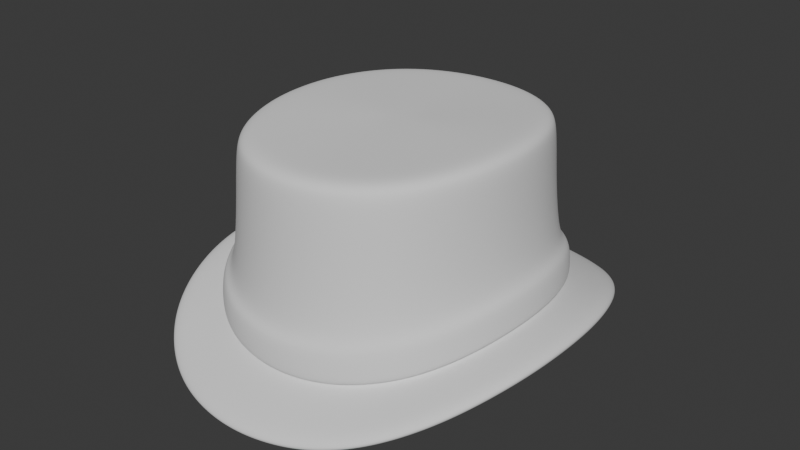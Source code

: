 # Source: TopHatSmall_HIGHPOLY.blend  (saved by Blender 4.3.34; exported with 4.5.12 LTS)
import bpy
from mathutils import Matrix  # noqa: F401  (used for matrix-valued properties, if any)

bpy.ops.wm.read_factory_settings(use_empty=True)
scene = bpy.context.scene
scene.name = 'Scene'

# ---- world
world_world = bpy.data.worlds.new('World'); scene.world = world_world
world_world.use_nodes = True; world_world.node_tree.nodes.clear()
_N = world_world.node_tree.nodes; _L = world_world.node_tree.links
n0 = _N.new('ShaderNodeOutputWorld'); n0.name = 'World Output'; n0.location = (300, 300)
n1 = _N.new('ShaderNodeBackground'); n1.name = 'Background'; n1.location = (10, 300)
n1.inputs[0].default_value = (0.05088, 0.05088, 0.05088, 1.0)
_L.new(n1.outputs[0], n0.inputs[0])
n0.is_active_output = True
world_world.color = (0.05088, 0.05088, 0.05088)
world_world.use_sun_shadow = False
world_world.sun_shadow_jitter_overblur = 0.0

# ---- meshes
me_tophatsmall_highpoly = bpy.data.meshes.new('TopHatSmall_HIGHPOLY')
me_tophatsmall_highpoly.from_pydata([(0.06325, -0.07435, 0.02669), (0.08711, -2.98e-08, 0.03584), (0.08564, -0.02075, 0.03511), (0.08112, -0.04064, 0.03282), (0.07366, -0.05879, 0.02978), (0.05001, -0.0866, 0.02422), (0.03457, -0.09537, 0.02196), (0.01765, -0.1006, 0.02063), (1.192e-07, -0.1024, 0.02012), (0.08671, -0.1019, 0.02517), (0.1194, -2.98e-08, 0.04203), (0.1174, -0.02845, 0.04067), (0.1112, -0.05571, 0.03728), (0.101, -0.0806, 0.03163), (0.06856, -0.1187, 0.01864), (0.04739, -0.1307, 0.01406), (0.0242, -0.138, 0.01209), (1.192e-07, -0.1404, 0.01122), (0.08671, -0.1019, 0.01374), (0.1194, -2.98e-08, 0.0303), (0.1174, -0.02845, 0.02895), (0.1112, -0.05571, 0.02563), (0.101, -0.0806, 0.02007), (0.06856, -0.1187, 0.007357), (0.04739, -0.1307, 0.002829), (0.0242, -0.138, 0.0008664), (1.192e-07, -0.1404, 3.129e-07), (0.06325, 0.07435, 0.02686), (0.08561, 0.02075, 0.03512), (0.08112, 0.04064, 0.03282), (0.07366, 0.05879, 0.02983), (0.05001, 0.0866, 0.02439), (0.03457, 0.09537, 0.02212), (0.01765, 0.1006, 0.02074), (1.192e-07, 0.1024, 0.02013), (0.08671, 0.1019, 0.02517), (0.1174, 0.02845, 0.04068), (0.1112, 0.05571, 0.03728), (0.101, 0.0806, 0.03163), (0.06856, 0.1187, 0.01871), (0.04739, 0.1307, 0.01409), (0.0242, 0.138, 0.01209), (1.192e-07, 0.1404, 0.01122), (0.08671, 0.1019, 0.01374), (0.1174, 0.02845, 0.02896), (0.1112, 0.05571, 0.02563), (0.101, 0.0806, 0.02007), (0.06856, 0.1187, 0.007418), (0.04739, 0.1307, 0.002856), (0.0242, 0.138, 0.0008674), (1.192e-07, 0.1404, 3.129e-07), (-0.06325, -0.07435, 0.02669), (-0.08711, -2.98e-08, 0.03584), (-0.08564, -0.02075, 0.03511), (-0.08112, -0.04064, 0.03282), (-0.07366, -0.05879, 0.02978), (-0.05001, -0.0866, 0.02422), (-0.03457, -0.09537, 0.02196), (-0.01765, -0.1006, 0.02063), (-0.08671, -0.1019, 0.02517), (-0.1194, -2.98e-08, 0.04203), (-0.1174, -0.02845, 0.04067), (-0.1112, -0.05571, 0.03728), (-0.101, -0.0806, 0.03163), (-0.06856, -0.1187, 0.01864), (-0.04739, -0.1307, 0.01406), (-0.0242, -0.138, 0.01209), (-0.08671, -0.1019, 0.01374), (-0.1194, -2.98e-08, 0.0303), (-0.1174, -0.02845, 0.02895), (-0.1112, -0.05571, 0.02563), (-0.101, -0.0806, 0.02007), (-0.06856, -0.1187, 0.007357), (-0.04739, -0.1307, 0.002829), (-0.0242, -0.138, 0.0008664), (-0.06325, 0.07435, 0.02686), (-0.08561, 0.02075, 0.03512), (-0.08112, 0.04064, 0.03282), (-0.07366, 0.05879, 0.02983), (-0.05001, 0.0866, 0.02439), (-0.03457, 0.09537, 0.02212), (-0.01765, 0.1006, 0.02074), (-0.01867, 0.1052, 0.04761), (-0.0366, 0.09963, 0.0489), (-0.05302, 0.09029, 0.0512), (-0.0671, 0.07723, 0.05396), (-0.08671, 0.1019, 0.02517), (-0.1174, 0.02845, 0.04068), (-0.1112, 0.05571, 0.03728), (-0.101, 0.0806, 0.03163), (-0.06856, 0.1187, 0.01871), (-0.04739, 0.1307, 0.01409), (-0.0242, 0.138, 0.01209), (-0.08671, 0.1019, 0.01374), (-0.1174, 0.02845, 0.02896), (-0.1112, 0.05571, 0.02563), (-0.101, 0.0806, 0.02007), (-0.06856, 0.1187, 0.007418), (-0.04739, 0.1307, 0.002856), (-0.0242, 0.138, 0.0008674), (-0.01589, 0.09058, 0.01049), (-0.03111, 0.08583, 0.01173), (-0.04501, 0.07794, 0.01378), (-0.0663, 0.05291, 0.01867), (-0.07301, 0.03657, 0.02137), (-0.07705, 0.01868, 0.02344), (-0.05692, 0.06692, 0.016), (-0.01589, -0.09058, 0.01039), (-0.03111, -0.08583, 0.0116), (-0.04501, -0.07794, 0.01363), (-0.0663, -0.05291, 0.01863), (-0.07301, -0.03657, 0.02137), (-0.07708, -0.01868, 0.02343), (-0.0784, -2.98e-08, 0.02409), (-0.05692, -0.06692, 0.01585), (1.192e-07, 0.09216, 0.009943), (0.01589, 0.09058, 0.01049), (0.03111, 0.08583, 0.01173), (0.04501, 0.07794, 0.01378), (0.0663, 0.05291, 0.01867), (0.07301, 0.03657, 0.02137), (0.07705, 0.01868, 0.02344), (0.05692, 0.06692, 0.016), (1.192e-07, -0.09216, 0.009932), (0.01589, -0.09058, 0.01039), (0.03111, -0.08583, 0.0116), (0.04501, -0.07794, 0.01363), (0.0663, -0.05291, 0.01863), (0.07301, -0.03657, 0.02137), (0.07708, -0.01868, 0.02343), (0.0784, -2.98e-08, 0.02409), (0.05692, -0.06692, 0.01585), (0.06306, -0.07413, 0.03088), (0.08684, -2.98e-08, 0.03997), (0.08538, -0.02069, 0.03927), (0.08088, -0.04052, 0.03701), (0.07344, -0.05862, 0.03398), (0.04987, -0.08634, 0.02833), (0.03447, -0.09508, 0.02606), (0.0176, -0.1003, 0.02474), (1.192e-07, -0.1021, 0.02422), (0.06306, 0.07413, 0.03104), (0.08535, 0.02069, 0.03928), (0.08088, 0.04052, 0.03701), (0.07344, 0.05862, 0.03402), (0.04987, 0.08634, 0.0285), (0.03447, 0.09508, 0.02621), (0.0176, 0.1003, 0.02485), (1.192e-07, 0.1021, 0.02423), (-0.06306, -0.07413, 0.03088), (-0.08684, -2.98e-08, 0.03997), (-0.08538, -0.02069, 0.03927), (-0.08088, -0.04052, 0.03701), (-0.07344, -0.05862, 0.03398), (-0.04987, -0.08634, 0.02833), (-0.03447, -0.09508, 0.02606), (-0.0176, -0.1003, 0.02474), (-0.06306, 0.07413, 0.03104), (-0.08535, 0.02069, 0.03928), (-0.08088, 0.04052, 0.03701), (-0.07344, 0.05862, 0.03402), (-0.04987, 0.08634, 0.0285), (-0.03447, 0.09508, 0.02621), (-0.0176, 0.1003, 0.02485), (-0.07804, 0.06078, 0.05693), (-0.08573, 0.04184, 0.05984), (-0.09029, 0.02131, 0.06187), (-0.01867, -0.1052, 0.0475), (-0.05302, -0.09029, 0.05104), (-0.0366, -0.09963, 0.04875), (-0.0671, -0.07723, 0.05386), (-0.07804, -0.06078, 0.05693), (-0.08572, -0.04184, 0.05984), (-0.09181, 4.5e-06, 0.06239), (-0.09032, -0.02131, 0.06187), (1.192e-07, 0.1071, 0.04687), (0.01867, 0.1052, 0.04761), (0.05302, 0.09029, 0.0512), (0.0366, 0.09963, 0.0489), (0.0671, 0.07723, 0.05396), (0.07804, 0.06078, 0.05693), (0.08573, 0.04184, 0.05984), (0.09029, 0.02131, 0.06187), (1.192e-07, -0.1071, 0.04686), (0.01867, -0.1052, 0.0475), (0.0366, -0.09963, 0.04875), (0.05302, -0.09029, 0.05104), (0.0671, -0.07723, 0.05386), (0.07804, -0.06078, 0.05693), (0.08572, -0.04184, 0.05984), (0.09032, -0.02131, 0.06187), (0.09181, 4.5e-06, 0.06239), (0.01887, -0.1067, 0.02501), (0.037, -0.1011, 0.02632), (0.05364, -0.09165, 0.02858), (0.06795, -0.07845, 0.03111), (0.07915, -0.06177, 0.03421), (0.08707, -0.04255, 0.03724), (0.09182, -0.02168, 0.0395), (0.01887, 0.1067, 0.02512), (0.05364, 0.09165, 0.02875), (0.037, 0.1011, 0.02647), (0.06795, 0.07844, 0.03128), (0.07915, 0.06177, 0.03425), (0.08707, 0.04254, 0.03724), (0.09336, 4.5e-06, 0.0402), (0.09179, 0.02168, 0.03951), (1.192e-07, -0.1086, 0.02449), (-0.01887, -0.1067, 0.02501), (-0.05364, -0.09165, 0.02858), (-0.037, -0.1011, 0.02632), (-0.06795, -0.07845, 0.03111), (-0.07915, -0.06177, 0.03421), (-0.08707, -0.04255, 0.03724), (-0.09182, -0.02168, 0.0395), (1.192e-07, 0.1086, 0.0245), (-0.01887, 0.1067, 0.02512), (-0.037, 0.1011, 0.02647), (-0.05364, 0.09165, 0.02875), (-0.06795, 0.07844, 0.03128), (-0.07915, 0.06177, 0.03425), (-0.08707, 0.04254, 0.03724), (-0.09179, 0.02168, 0.03951), (-0.09336, 4.5e-06, 0.0402), (0.08529, -2.98e-08, 0.06217), (0.08386, -0.02036, 0.06165), (0.0795, -0.03988, 0.05963), (0.07227, -0.05772, 0.05672), (0.04915, -0.08503, 0.05081), (0.03399, -0.09364, 0.04851), (0.01736, -0.09882, 0.04725), (1.192e-07, -0.1006, 0.04661), (0.08383, 0.02036, 0.06165), (0.0795, 0.03988, 0.05963), (0.07227, 0.05772, 0.05672), (0.04915, 0.08503, 0.05097), (0.03399, 0.09364, 0.04866), (0.01736, 0.09882, 0.04736), (1.192e-07, 0.1006, 0.04662), (-0.08529, -2.98e-08, 0.06217), (-0.08386, -0.02036, 0.06165), (-0.0795, -0.03988, 0.05963), (-0.07227, -0.05772, 0.05672), (-0.04915, -0.08503, 0.05081), (-0.03399, -0.09364, 0.04851), (-0.01736, -0.09882, 0.04725), (-0.08383, 0.02036, 0.06165), (-0.0795, 0.03988, 0.05963), (-0.07227, 0.05772, 0.05672), (-0.04915, 0.08503, 0.05097), (-0.03399, 0.09364, 0.04866), (-0.01736, 0.09882, 0.04736), (0.06211, -0.07301, 0.05364), (0.06211, 0.07301, 0.05375), (-0.06211, -0.07301, 0.05364), (-0.06211, 0.07301, 0.05375), (0.0799, 0.01911, 0.09653), (0.07583, 0.03773, 0.09522), (0.06902, 0.0548, 0.09334), (0.05941, 0.06949, 0.0914), (0.0471, 0.0811, 0.08959), (0.03264, 0.08946, 0.08808), (0.01672, 0.09449, 0.0872), (7.272e-05, 0.0962, 0.0867), (-0.01658, 0.09449, 0.0872), (-0.0325, 0.08946, 0.08808), (-0.04696, 0.0811, 0.08959), (-0.05927, 0.06949, 0.0914), (-0.06888, 0.0548, 0.09334), (-0.07568, 0.03773, 0.09522), (-0.07976, 0.01911, 0.09653), (-0.08113, -0.0002723, 0.09689), (-0.07979, -0.01966, 0.09653), (-0.07568, -0.03828, 0.09522), (-0.06888, -0.05534, 0.09334), (-0.05927, -0.07004, 0.09134), (-0.04696, -0.08166, 0.08949), (-0.0325, -0.09001, 0.08799), (-0.01658, -0.09505, 0.08714), (7.272e-05, -0.09674, 0.0867), (0.01672, -0.09505, 0.08714), (0.03265, -0.09001, 0.08799), (0.04711, -0.08166, 0.08949), (0.05942, -0.07004, 0.09134), (0.06902, -0.05534, 0.09334), (0.07583, -0.03828, 0.09522), (0.07993, -0.01966, 0.09653), (0.08128, -0.0002723, 0.09689), (1.192e-07, -2.98e-08, 0.1358), (0.05746, 0.01543, 0.1364), (0.07844, 0.01915, 0.1285), (0.07599, 0.01861, 0.1343), (0.07436, 0.03755, 0.128), (0.05426, 0.03004, 0.136), (0.07204, 0.03647, 0.1338), (0.06756, 0.05435, 0.1273), (0.04909, 0.04301, 0.1354), (0.06546, 0.05278, 0.1331), (0.05804, 0.06874, 0.1266), (0.04214, 0.05366, 0.1349), (0.05625, 0.06676, 0.1324), (0.04593, 0.08006, 0.126), (0.0335, 0.06182, 0.1344), (0.04451, 0.07775, 0.1318), (0.03177, 0.08817, 0.1254), (0.02331, 0.06771, 0.1341), (0.03079, 0.08563, 0.1312), (0.01623, 0.09305, 0.1251), (0.01196, 0.07132, 0.1338), (0.01573, 0.09037, 0.1309), (1.287e-05, 0.09469, 0.1249), (1.192e-07, 0.07253, 0.1337), (3.815e-06, 0.09196, 0.1307), (-0.01621, 0.09305, 0.1251), (-0.01196, 0.07132, 0.1338), (-0.01572, 0.09038, 0.1309), (-0.03174, 0.08817, 0.1254), (-0.02331, 0.06771, 0.1341), (-0.03078, 0.08563, 0.1312), (-0.0459, 0.08006, 0.126), (-0.0335, 0.06182, 0.1344), (-0.04451, 0.07775, 0.1318), (-0.05802, 0.06874, 0.1266), (-0.04214, 0.05366, 0.1349), (-0.05624, 0.06676, 0.1324), (-0.06753, 0.05435, 0.1273), (-0.04909, 0.04301, 0.1354), (-0.06545, 0.05278, 0.1331), (-0.07433, 0.03755, 0.128), (-0.05426, 0.03004, 0.136), (-0.07203, 0.03647, 0.1338), (-0.07841, 0.01915, 0.1285), (-0.05746, 0.01543, 0.1364), (-0.07598, 0.01861, 0.1343), (-0.07978, -5.53e-05, 0.1287), (-0.05854, -9.707e-06, 0.1366), (-0.07731, -1.622e-05, 0.1344), (-0.07844, -0.01926, 0.1285), (-0.05748, -0.01543, 0.1364), (-0.07601, -0.01865, 0.1343), (-0.07433, -0.03766, 0.128), (-0.05427, -0.03003, 0.136), (-0.07203, -0.0365, 0.1338), (-0.06753, -0.05445, 0.1273), (-0.04909, -0.04301, 0.1354), (-0.06545, -0.05281, 0.1331), (-0.05802, -0.06884, 0.1266), (-0.04214, -0.05366, 0.1349), (-0.05624, -0.06679, 0.1324), (-0.0459, -0.08016, 0.126), (-0.0335, -0.06182, 0.1344), (-0.04451, -0.07778, 0.1317), (-0.03174, -0.08827, 0.1254), (-0.02331, -0.06771, 0.1341), (-0.03078, -0.08566, 0.1312), (-0.01621, -0.09315, 0.1251), (-0.01196, -0.07132, 0.1338), (-0.01572, -0.0904, 0.1309), (1.287e-05, -0.09478, 0.1249), (1.192e-07, -0.07253, 0.1337), (3.815e-06, -0.09199, 0.1307), (0.01623, -0.09315, 0.1251), (0.01196, -0.07132, 0.1338), (0.01573, -0.0904, 0.1309), (0.03177, -0.08827, 0.1254), (0.02331, -0.06771, 0.1341), (0.03079, -0.08566, 0.1312), (0.04593, -0.08016, 0.126), (0.0335, -0.06182, 0.1344), (0.04451, -0.07778, 0.1317), (0.05805, -0.06884, 0.1266), (0.04214, -0.05366, 0.1349), (0.05625, -0.06679, 0.1324), (0.06756, -0.05445, 0.1273), (0.04909, -0.04301, 0.1354), (0.06546, -0.05281, 0.1331), (0.07436, -0.03766, 0.128), (0.05427, -0.03003, 0.136), (0.07204, -0.0365, 0.1338), (0.07847, -0.01926, 0.1285), (0.05748, -0.01543, 0.1364), (0.07602, -0.01865, 0.1343), (0.07981, -5.529e-05, 0.1287), (0.05854, -9.662e-06, 0.1366), (0.07732, -1.622e-05, 0.1344), (0.06696, 0.03394, 0.1361), (0.0706, 0.01732, 0.1366), (0.06089, 0.04914, 0.1355), (0.05237, 0.0622, 0.1348), (0.04147, 0.0725, 0.1342), (0.0287, 0.07989, 0.1338), (0.01467, 0.08435, 0.1335), (1.192e-07, 0.08584, 0.1333), (-0.01467, 0.08435, 0.1335), (-0.0287, 0.07989, 0.1338), (-0.04147, 0.0725, 0.1342), (-0.05237, 0.0622, 0.1348), (-0.06089, 0.04914, 0.1355), (-0.06696, 0.03394, 0.1361), (-0.0706, 0.01732, 0.1366), (-0.07182, -2.98e-08, 0.1367), (-0.07063, -0.01732, 0.1366), (-0.06696, -0.03394, 0.1361), (-0.06089, -0.04914, 0.1355), (-0.05237, -0.0622, 0.1348), (-0.04147, -0.0725, 0.1342), (-0.0287, -0.07989, 0.1338), (-0.01467, -0.08435, 0.1334), (1.192e-07, -0.08584, 0.1333), (0.01467, -0.08435, 0.1334), (0.0287, -0.07989, 0.1338), (0.04147, -0.0725, 0.1342), (0.05237, -0.0622, 0.1348), (0.0609, -0.04914, 0.1355), (0.06696, -0.03394, 0.1361), (0.07063, -0.01732, 0.1366), (0.07182, -2.98e-08, 0.1367), (-0.01117, 0.06529, 0.1233), (-0.0218, 0.06198, 0.1233), (-0.03138, 0.05654, 0.1233), (-0.04611, 0.03918, 0.1233), (-0.05098, 0.02733, 0.1233), (-0.05398, 0.01403, 0.1233), (-0.03955, 0.04899, 0.1233), (-0.01117, -0.06529, 0.1233), (-0.0218, -0.06198, 0.1233), (-0.03138, -0.05654, 0.1233), (-0.04611, -0.03918, 0.1233), (-0.05098, -0.02733, 0.1233), (-0.054, -0.01403, 0.1233), (-0.05499, -7.419e-06, 0.1233), (-0.03955, -0.04899, 0.1233), (1.192e-07, 0.06641, 0.1233), (0.01117, 0.06529, 0.1233), (0.0218, 0.06198, 0.1233), (0.03138, 0.05654, 0.1233), (0.04611, 0.03918, 0.1233), (0.05098, 0.02733, 0.1233), (0.05398, 0.01403, 0.1233), (0.03955, 0.04899, 0.1233), (1.192e-07, -0.06641, 0.1233), (0.01117, -0.06529, 0.1233), (0.0218, -0.06198, 0.1233), (0.03138, -0.05654, 0.1233), (0.04611, -0.03918, 0.1233), (0.05098, -0.02733, 0.1233), (0.054, -0.01403, 0.1233), (0.05499, -7.458e-06, 0.1233), (0.03955, -0.04899, 0.1233), (2.384e-07, -4.997e-07, 0.1233), (-0.04732, 0.05562, 0.1233), (-0.05511, 0.04398, 0.1233), (0.05511, -0.04398, 0.1233), (0.06069, -0.0304, 0.1233), (-0.04732, -0.05562, 0.1233), (-0.03741, -0.06478, 0.1233), (0.06407, -0.01552, 0.1233), (0.06516, -3.499e-08, 0.1233), (0.06404, 0.01552, 0.1233), (0.06069, 0.0304, 0.1233), (1.192e-07, -0.0766, 0.1233), (0.0132, -0.07529, 0.1233), (0.02586, -0.07134, 0.1233), (0.03741, -0.06478, 0.1233), (0.04732, -0.05562, 0.1233), (-0.06406, -0.01552, 0.1233), (-0.06069, -0.0304, 0.1233), (-0.0132, 0.07529, 0.1233), (-0.02586, 0.07134, 0.1233), (0.04732, 0.05562, 0.1233), (0.03741, 0.06478, 0.1233), (0.05511, 0.04398, 0.1233), (0.02586, 0.07134, 0.1233), (0.0132, 0.07529, 0.1233), (1.192e-07, 0.0766, 0.1233), (-0.06069, 0.0304, 0.1233), (-0.05511, -0.04398, 0.1233), (-0.06516, -3.499e-08, 0.1233), (-0.02586, -0.07134, 0.1233), (-0.0132, -0.07529, 0.1233), (-0.06404, 0.01552, 0.1233), (-0.03741, 0.06478, 0.1233)], [], [(242, 241, 172, 171), (3, 12, 11, 2), (16, 25, 24, 15), (15, 24, 23, 14), (14, 23, 18, 9), (9, 18, 22, 13), (13, 22, 21, 12), (12, 21, 20, 11), (11, 20, 19, 10), (42, 41, 49, 50), (41, 40, 48, 49), (40, 39, 47, 48), (39, 35, 43, 47), (35, 38, 46, 43), (38, 37, 45, 46), (37, 36, 44, 45), (36, 10, 19, 44), (17, 66, 74, 26), (66, 65, 73, 74), (65, 64, 72, 73), (64, 59, 67, 72), (59, 63, 71, 67), (63, 62, 70, 71), (62, 61, 69, 70), (61, 60, 68, 69), (42, 50, 99, 92), (92, 99, 98, 91), (91, 98, 97, 90), (90, 97, 93, 86), (86, 93, 96, 89), (89, 96, 95, 88), (88, 95, 94, 87), (87, 94, 68, 60), (78, 89, 88, 77), (29, 37, 38, 30), (57, 65, 66, 58), (53, 61, 62, 54), (55, 63, 59, 51), (56, 64, 65, 57), (58, 66, 17, 8), (52, 60, 61, 53), (51, 59, 64, 56), (54, 62, 63, 55), (80, 81, 92, 91), (76, 77, 88, 87), (78, 75, 86, 89), (79, 80, 91, 90), (81, 34, 42, 92), (52, 76, 87, 60), (75, 79, 90, 86), (27, 35, 39, 31), (31, 39, 40, 32), (38, 35, 27, 30), (36, 37, 29, 28), (40, 41, 33, 32), (13, 12, 3, 4), (14, 9, 0, 5), (11, 10, 1, 2), (17, 16, 7, 8), (1, 10, 36, 28), (15, 14, 5, 6), (0, 9, 13, 4), (33, 41, 42, 34), (52, 150, 158, 76), (76, 158, 159, 77), (383, 289, 288), (77, 159, 160, 78), (78, 160, 157, 75), (79, 161, 162, 80), (80, 162, 163, 81), (81, 163, 148, 34), (75, 157, 161, 79), (52, 53, 151, 150), (53, 54, 152, 151), (54, 55, 153, 152), (55, 51, 149, 153), (56, 57, 155, 154), (57, 58, 156, 155), (58, 8, 140, 156), (51, 56, 154, 149), (1, 28, 142, 133), (28, 29, 143, 142), (29, 30, 144, 143), (30, 27, 141, 144), (31, 32, 146, 145), (32, 33, 147, 146), (33, 34, 148, 147), (27, 31, 145, 141), (1, 133, 134, 2), (2, 134, 135, 3), (3, 135, 136, 4), (4, 136, 132, 0), (5, 137, 138, 6), (6, 138, 139, 7), (7, 139, 140, 8), (0, 132, 137, 5), (161, 157, 219, 218), (229, 230, 184, 185), (255, 249, 84, 85), (145, 146, 201, 200), (228, 229, 185, 186), (251, 238, 175, 82), (144, 141, 202, 203), (227, 252, 187, 188), (250, 251, 82, 83), (143, 144, 203, 204), (226, 227, 188, 189), (249, 250, 83, 84), (142, 143, 204, 206), (225, 226, 189, 190), (248, 255, 85, 164), (133, 142, 206, 205), (224, 225, 190, 191), (149, 154, 209, 211), (247, 248, 164, 165), (156, 140, 207, 208), (246, 247, 165, 166), (155, 156, 208, 210), (239, 246, 166, 173), (154, 155, 210, 209), (243, 254, 170, 168), (153, 149, 211, 212), (231, 245, 167, 183), (152, 153, 212, 213), (245, 244, 169, 167), (151, 152, 213, 214), (244, 243, 168, 169), (150, 151, 214, 223), (254, 242, 171, 170), (146, 147, 199, 201), (230, 231, 183, 184), (252, 228, 186, 187), (147, 148, 215, 199), (232, 224, 191, 182), (141, 145, 200, 202), (233, 232, 182, 181), (134, 133, 205, 198), (135, 134, 198, 197), (234, 233, 181, 180), (136, 135, 197, 196), (158, 150, 223, 222), (253, 234, 180, 179), (132, 136, 196, 195), (159, 158, 222, 221), (236, 235, 177, 178), (138, 137, 194, 193), (160, 159, 221, 220), (237, 236, 178, 176), (139, 138, 193, 192), (157, 160, 220, 219), (238, 237, 176, 175), (140, 139, 192, 207), (162, 161, 218, 217), (235, 253, 179, 177), (137, 132, 195, 194), (240, 239, 173, 174), (163, 162, 217, 216), (241, 240, 174, 172), (148, 163, 216, 215), (289, 293, 288), (234, 258, 257, 233), (293, 296, 288), (253, 259, 258, 234), (296, 299, 288), (235, 260, 259, 253), (299, 302, 288), (236, 261, 260, 235), (302, 305, 288), (237, 262, 261, 236), (305, 308, 288), (238, 263, 262, 237), (308, 311, 288), (251, 264, 263, 238), (311, 314, 288), (250, 265, 264, 251), (314, 317, 288), (249, 266, 265, 250), (317, 320, 288), (255, 267, 266, 249), (320, 323, 288), (248, 268, 267, 255), (323, 326, 288), (247, 269, 268, 248), (326, 329, 288), (246, 270, 269, 247), (329, 332, 288), (239, 271, 270, 246), (332, 335, 288), (240, 272, 271, 239), (335, 338, 288), (241, 273, 272, 240), (338, 341, 288), (242, 274, 273, 241), (341, 344, 288), (254, 275, 274, 242), (344, 347, 288), (243, 276, 275, 254), (347, 350, 288), (244, 277, 276, 243), (350, 353, 288), (245, 278, 277, 244), (353, 356, 288), (231, 279, 278, 245), (356, 359, 288), (230, 280, 279, 231), (359, 362, 288), (229, 281, 280, 230), (362, 365, 288), (228, 282, 281, 229), (365, 368, 288), (252, 283, 282, 228), (368, 371, 288), (227, 284, 283, 252), (371, 374, 288), (226, 285, 284, 227), (374, 377, 288), (225, 286, 285, 226), (377, 380, 288), (224, 287, 286, 225), (380, 383, 288), (256, 287, 224, 232), (204, 181, 182, 206), (203, 180, 181, 204), (202, 179, 180, 203), (200, 177, 179, 202), (201, 178, 177, 200), (199, 176, 178, 201), (215, 175, 176, 199), (216, 82, 175, 215), (217, 83, 82, 216), (218, 84, 83, 217), (219, 85, 84, 218), (220, 164, 85, 219), (221, 165, 164, 220), (222, 166, 165, 221), (223, 173, 166, 222), (214, 174, 173, 223), (213, 172, 174, 214), (212, 171, 172, 213), (211, 170, 171, 212), (209, 168, 170, 211), (210, 169, 168, 209), (208, 167, 169, 210), (207, 183, 167, 208), (192, 184, 183, 207), (193, 185, 184, 192), (194, 186, 185, 193), (195, 187, 186, 194), (196, 188, 187, 195), (197, 189, 188, 196), (198, 190, 189, 197), (205, 191, 190, 198), (206, 182, 191, 205), (17, 26, 25, 16), (7, 16, 15, 6), (233, 257, 256, 232), (95, 104, 105, 94), (94, 105, 113, 68), (68, 113, 112, 69), (69, 112, 111, 70), (70, 111, 110, 71), (71, 110, 114, 67), (67, 114, 109, 72), (72, 109, 108, 73), (73, 108, 107, 74), (74, 107, 123, 26), (26, 123, 124, 25), (25, 124, 125, 24), (24, 125, 126, 23), (23, 126, 131, 18), (18, 131, 127, 22), (22, 127, 128, 21), (21, 128, 129, 20), (20, 129, 130, 19), (19, 130, 121, 44), (44, 121, 120, 45), (45, 120, 119, 46), (46, 119, 122, 43), (43, 122, 118, 47), (47, 118, 117, 48), (48, 117, 116, 49), (49, 116, 115, 50), (50, 115, 100, 99), (99, 100, 101, 98), (98, 101, 102, 97), (97, 102, 106, 93), (93, 106, 103, 96), (96, 103, 104, 95), (259, 298, 295, 258), (268, 325, 322, 267), (277, 352, 349, 276), (286, 379, 376, 285), (264, 313, 310, 263), (273, 340, 337, 272), (282, 367, 364, 281), (260, 301, 298, 259), (269, 328, 325, 268), (278, 355, 352, 277), (287, 382, 379, 286), (265, 316, 313, 264), (274, 343, 340, 273), (283, 370, 367, 282), (261, 304, 301, 260), (270, 331, 328, 269), (279, 358, 355, 278), (266, 319, 316, 265), (275, 346, 343, 274), (284, 373, 370, 283), (258, 295, 292, 257), (262, 307, 304, 261), (271, 334, 331, 270), (280, 361, 358, 279), (256, 290, 382, 287), (267, 322, 319, 266), (276, 349, 346, 275), (285, 376, 373, 284), (263, 310, 307, 262), (272, 337, 334, 271), (281, 364, 361, 280), (385, 386, 291, 294), (294, 291, 290, 292), (387, 385, 294, 297), (297, 294, 292, 295), (388, 387, 297, 300), (300, 297, 295, 298), (389, 388, 300, 303), (303, 300, 298, 301), (390, 389, 303, 306), (306, 303, 301, 304), (391, 390, 306, 309), (309, 306, 304, 307), (392, 391, 309, 312), (312, 309, 307, 310), (393, 392, 312, 315), (315, 312, 310, 313), (394, 393, 315, 318), (318, 315, 313, 316), (395, 394, 318, 321), (321, 318, 316, 319), (396, 395, 321, 324), (324, 321, 319, 322), (397, 396, 324, 327), (327, 324, 322, 325), (398, 397, 327, 330), (330, 327, 325, 328), (399, 398, 330, 333), (333, 330, 328, 331), (400, 399, 333, 336), (336, 333, 331, 334), (401, 400, 336, 339), (339, 336, 334, 337), (402, 401, 339, 342), (342, 339, 337, 340), (403, 402, 342, 345), (345, 342, 340, 343), (404, 403, 345, 348), (348, 345, 343, 346), (405, 404, 348, 351), (351, 348, 346, 349), (406, 405, 351, 354), (354, 351, 349, 352), (407, 406, 354, 357), (357, 354, 352, 355), (408, 407, 357, 360), (360, 357, 355, 358), (409, 408, 360, 363), (363, 360, 358, 361), (410, 409, 363, 366), (366, 363, 361, 364), (411, 410, 366, 369), (369, 366, 364, 367), (412, 411, 369, 372), (372, 369, 367, 370), (413, 412, 372, 375), (375, 372, 370, 373), (414, 413, 375, 378), (378, 375, 373, 376), (415, 414, 378, 381), (381, 378, 376, 379), (416, 415, 381, 384), (384, 381, 379, 382), (386, 416, 384, 291), (291, 384, 382, 290), (257, 292, 290, 256), (293, 289, 386, 385), (296, 293, 385, 387), (299, 296, 387, 388), (302, 299, 388, 389), (305, 302, 389, 390), (308, 305, 390, 391), (311, 308, 391, 392), (314, 311, 392, 393), (317, 314, 393, 394), (320, 317, 394, 395), (323, 320, 395, 396), (326, 323, 396, 397), (329, 326, 397, 398), (332, 329, 398, 399), (335, 332, 399, 400), (338, 335, 400, 401), (341, 338, 401, 402), (344, 341, 402, 403), (347, 344, 403, 404), (350, 347, 404, 405), (353, 350, 405, 406), (356, 353, 406, 407), (359, 356, 407, 408), (362, 359, 408, 409), (365, 362, 409, 410), (368, 365, 410, 411), (371, 368, 411, 412), (374, 371, 412, 413), (377, 374, 413, 414), (380, 377, 414, 415), (383, 380, 415, 416), (289, 383, 416, 386), (111, 112, 465, 466), (107, 108, 478, 479), (101, 100, 467, 468), (113, 105, 480, 477), (131, 126, 463, 464), (103, 106, 450, 451), (106, 102, 481, 450), (118, 122, 469, 470), (128, 127, 452, 453), (105, 104, 475, 480), (119, 120, 459, 471), (109, 114, 454, 455), (102, 101, 468, 481), (122, 119, 471, 469), (130, 129, 456, 457), (100, 115, 474, 467), (117, 118, 470, 472), (121, 130, 457, 458), (114, 110, 476, 454), (115, 116, 473, 474), (120, 121, 458, 459), (104, 103, 451, 475), (124, 123, 460, 461), (110, 111, 466, 476), (129, 128, 453, 456), (116, 117, 472, 473), (126, 125, 462, 463), (112, 113, 477, 465), (125, 124, 461, 462), (108, 109, 455, 478), (127, 131, 464, 452), (123, 107, 479, 460), (423, 419, 449), (419, 418, 449), (418, 417, 449), (417, 432, 449), (432, 433, 449), (433, 434, 449), (434, 435, 449), (435, 439, 449), (439, 436, 449), (436, 437, 449), (437, 438, 449), (438, 447, 449), (447, 446, 449), (446, 445, 449), (445, 444, 449), (444, 448, 449), (448, 443, 449), (443, 442, 449), (442, 441, 449), (441, 440, 449), (440, 424, 449), (424, 425, 449), (425, 426, 449), (426, 431, 449), (431, 427, 449), (427, 428, 449), (428, 429, 449), (429, 430, 449), (430, 422, 449), (422, 421, 449), (421, 420, 449), (420, 423, 449), (423, 420, 451, 450), (444, 445, 453, 452), (431, 426, 455, 454), (446, 447, 457, 456), (447, 438, 458, 457), (438, 437, 459, 458), (440, 441, 461, 460), (445, 446, 456, 453), (442, 443, 463, 462), (441, 442, 462, 461), (448, 444, 452, 464), (429, 428, 466, 465), (417, 418, 468, 467), (443, 448, 464, 463), (439, 435, 470, 469), (437, 436, 471, 459), (436, 439, 469, 471), (435, 434, 472, 470), (433, 432, 474, 473), (420, 421, 475, 451), (428, 427, 476, 466), (434, 433, 473, 472), (430, 429, 465, 477), (426, 425, 478, 455), (424, 440, 460, 479), (425, 424, 479, 478), (422, 430, 477, 480), (419, 423, 450, 481), (421, 422, 480, 475), (418, 419, 481, 468), (432, 417, 467, 474), (427, 431, 454, 476)])
me_tophatsmall_highpoly.polygons.foreach_set('use_smooth', [True] * 512)
_uv = me_tophatsmall_highpoly.uv_layers.new(name='UVMap')
_uv.uv.foreach_set('vector', [0.315, 0.2908, 0.315, 0.2675, 0.3226, 0.2675, 0.3226, 0.2908, 0.1391, 0.6061, 0.1803, 0.6061, 0.1803, 0.6345, 0.1391, 0.6345, 0.1273, 0.5261, 0.1394, 0.5261, 0.1394, 0.5547, 0.1273, 0.5547, 0.1273, 0.5547, 0.1394, 0.5547, 0.1394, 0.5835, 0.1273, 0.5835, 0.1273, 0.5835, 0.1394, 0.5835, 0.1394, 0.6129, 0.1273, 0.6129, 0.1273, 0.6129, 0.1394, 0.6129, 0.1394, 0.6434, 0.1273, 0.6434, 0.1273, 0.6434, 0.1394, 0.6434, 0.1394, 0.6752, 0.1273, 0.6752, 0.1273, 0.6752, 0.1394, 0.6752, 0.1394, 0.7081, 0.1273, 0.7081, 0.1273, 0.7081, 0.1394, 0.7081, 0.1394, 0.7414, 0.1273, 0.7414, 0.1273, 0.9854, 0.1273, 0.9568, 0.1394, 0.9568, 0.1394, 0.9854, 0.1273, 0.9568, 0.1273, 0.9282, 0.1394, 0.9282, 0.1394, 0.9568, 0.1273, 0.9282, 0.1273, 0.8993, 0.1394, 0.8993, 0.1394, 0.9282, 0.1273, 0.8993, 0.1273, 0.87, 0.1394, 0.87, 0.1394, 0.8993, 0.1273, 0.87, 0.1273, 0.8395, 0.1394, 0.8395, 0.1394, 0.87, 0.1273, 0.8395, 0.1273, 0.8076, 0.1394, 0.8076, 0.1394, 0.8395, 0.1273, 0.8076, 0.1273, 0.7748, 0.1394, 0.7748, 0.1394, 0.8076, 0.1273, 0.7748, 0.1273, 0.7414, 0.1394, 0.7414, 0.1394, 0.7748, 0.1273, 0.4975, 0.1273, 0.4688, 0.1394, 0.4688, 0.1394, 0.4975, 0.1273, 0.4688, 0.1273, 0.4402, 0.1394, 0.4402, 0.1394, 0.4688, 0.1273, 0.4402, 0.1273, 0.4114, 0.1394, 0.4114, 0.1394, 0.4402, 0.1273, 0.4114, 0.1273, 0.382, 0.1394, 0.382, 0.1394, 0.4114, 0.1273, 0.382, 0.1273, 0.3515, 0.1394, 0.3515, 0.1394, 0.382, 0.1273, 0.3515, 0.1273, 0.3197, 0.1394, 0.3197, 0.1394, 0.3515, 0.1273, 0.3197, 0.1273, 0.2868, 0.1394, 0.2868, 0.1394, 0.3197, 0.1273, 0.2868, 0.1273, 0.2535, 0.1394, 0.2535, 0.1394, 0.2868, 0.1273, 0.009483, 0.1394, 0.009483, 0.1394, 0.0381, 0.1273, 0.0381, 0.1273, 0.0381, 0.1394, 0.0381, 0.1394, 0.06672, 0.1273, 0.06672, 0.1273, 0.06672, 0.1394, 0.06672, 0.1394, 0.09556, 0.1273, 0.09556, 0.1273, 0.09556, 0.1394, 0.09556, 0.1394, 0.1249, 0.1273, 0.1249, 0.1273, 0.1249, 0.1394, 0.1249, 0.1394, 0.1554, 0.1273, 0.1554, 0.1273, 0.1554, 0.1394, 0.1554, 0.1394, 0.1873, 0.1273, 0.1873, 0.1273, 0.1873, 0.1394, 0.1873, 0.1394, 0.2201, 0.1273, 0.2201, 0.1273, 0.2201, 0.1394, 0.2201, 0.1394, 0.2535, 0.1273, 0.2535, 0.1391, 0.1555, 0.1803, 0.1555, 0.1803, 0.1831, 0.1391, 0.1831, 0.1391, 0.7208, 0.1803, 0.7208, 0.1803, 0.7484, 0.1391, 0.7484, 0.1391, 0.4024, 0.1803, 0.4024, 0.1803, 0.4272, 0.1391, 0.4272, 0.1391, 0.2694, 0.1803, 0.2694, 0.1803, 0.2979, 0.1391, 0.2979, 0.1391, 0.3255, 0.1803, 0.3255, 0.1803, 0.3519, 0.1391, 0.3519, 0.1391, 0.3774, 0.1803, 0.3774, 0.1803, 0.4024, 0.1391, 0.4024, 0.1391, 0.4272, 0.1803, 0.4272, 0.1803, 0.452, 0.1391, 0.452, 0.1391, 0.2405, 0.1803, 0.2405, 0.1803, 0.2694, 0.1391, 0.2694, 0.1391, 0.3519, 0.1803, 0.3519, 0.1803, 0.3774, 0.1391, 0.3774, 0.1391, 0.2979, 0.1803, 0.2979, 0.1803, 0.3255, 0.1391, 0.3255, 0.1391, 0.07865, 0.1391, 0.05384, 0.1803, 0.05384, 0.1803, 0.07865, 0.1391, 0.2116, 0.1391, 0.1831, 0.1803, 0.1831, 0.1803, 0.2116, 0.1391, 0.1555, 0.1391, 0.1291, 0.1803, 0.1291, 0.1803, 0.1555, 0.1391, 0.1036, 0.1391, 0.07865, 0.1803, 0.07865, 0.1803, 0.1036, 0.1391, 0.05384, 0.1391, 0.02904, 0.1803, 0.02904, 0.1803, 0.05384, 0.1391, 0.2405, 0.1391, 0.2116, 0.1803, 0.2116, 0.1803, 0.2405, 0.1391, 0.1291, 0.1391, 0.1036, 0.1803, 0.1036, 0.1803, 0.1291, 0.1391, 0.7748, 0.1803, 0.7748, 0.1803, 0.8003, 0.1391, 0.8003, 0.1391, 0.8003, 0.1803, 0.8003, 0.1803, 0.8253, 0.1391, 0.8253, 0.1803, 0.7484, 0.1803, 0.7748, 0.1391, 0.7748, 0.1391, 0.7484, 0.1803, 0.6924, 0.1803, 0.7208, 0.1391, 0.7208, 0.1391, 0.6924, 0.1803, 0.8253, 0.1803, 0.8501, 0.1391, 0.8501, 0.1391, 0.8253, 0.1803, 0.5785, 0.1803, 0.6061, 0.1391, 0.6061, 0.1391, 0.5785, 0.1803, 0.5266, 0.1803, 0.5521, 0.1391, 0.5521, 0.1391, 0.5266, 0.1803, 0.6345, 0.1803, 0.6635, 0.1391, 0.6635, 0.1391, 0.6345, 0.1803, 0.452, 0.1803, 0.4768, 0.1391, 0.4768, 0.1391, 0.452, 0.1391, 0.6635, 0.1803, 0.6635, 0.1803, 0.6924, 0.1391, 0.6924, 0.1803, 0.5016, 0.1803, 0.5266, 0.1391, 0.5266, 0.1391, 0.5016, 0.1391, 0.5521, 0.1803, 0.5521, 0.1803, 0.5785, 0.1391, 0.5785, 0.1391, 0.8501, 0.1803, 0.8501, 0.1803, 0.8749, 0.1391, 0.8749, 0.3361, 0.5707, 0.3405, 0.5707, 0.3405, 0.5947, 0.3361, 0.5947, 0.3361, 0.5947, 0.3405, 0.5947, 0.3405, 0.6184, 0.3361, 0.6184, 0.4217, 0.5616, 0.4217, 0.5804, 0.4217, 0.5616, 0.3361, 0.6184, 0.3405, 0.6184, 0.3405, 0.6414, 0.3361, 0.6414, 0.3361, 0.6414, 0.3405, 0.6414, 0.3405, 0.6634, 0.3361, 0.6634, 0.3361, 0.6846, 0.3405, 0.6846, 0.3405, 0.7054, 0.3361, 0.7054, 0.3361, 0.7054, 0.3405, 0.7054, 0.3405, 0.726, 0.3361, 0.726, 0.3361, 0.726, 0.3405, 0.726, 0.3405, 0.7467, 0.3361, 0.7467, 0.3361, 0.6634, 0.3405, 0.6634, 0.3405, 0.6846, 0.3361, 0.6846, 0.3361, 0.5707, 0.3361, 0.5466, 0.3405, 0.5466, 0.3405, 0.5707, 0.3361, 0.5466, 0.3361, 0.5229, 0.3405, 0.5229, 0.3405, 0.5466, 0.3361, 0.5229, 0.3361, 0.4999, 0.3405, 0.4999, 0.3405, 0.5229, 0.3361, 0.4999, 0.3361, 0.4779, 0.3405, 0.4779, 0.3405, 0.4999, 0.3361, 0.4567, 0.3361, 0.4359, 0.3405, 0.4359, 0.3405, 0.4567, 0.3361, 0.4359, 0.3361, 0.4153, 0.3405, 0.4153, 0.3405, 0.4359, 0.3361, 0.4153, 0.3361, 0.3946, 0.3405, 0.3946, 0.3405, 0.4153, 0.3361, 0.4779, 0.3361, 0.4567, 0.3405, 0.4567, 0.3405, 0.4779, 0.3361, 0.2186, 0.3361, 0.1945, 0.3405, 0.1945, 0.3405, 0.2186, 0.3361, 0.1945, 0.3361, 0.1708, 0.3405, 0.1708, 0.3405, 0.1945, 0.3361, 0.1708, 0.3361, 0.1479, 0.3405, 0.1479, 0.3405, 0.1708, 0.3361, 0.1479, 0.3361, 0.1259, 0.3405, 0.1259, 0.3405, 0.1479, 0.3361, 0.1047, 0.3361, 0.08388, 0.3405, 0.08388, 0.3405, 0.1047, 0.3361, 0.08388, 0.3361, 0.06322, 0.3405, 0.06322, 0.3405, 0.08388, 0.3361, 0.06322, 0.3361, 0.04258, 0.3405, 0.04258, 0.3405, 0.06322, 0.3361, 0.1259, 0.3361, 0.1047, 0.3405, 0.1047, 0.3405, 0.1259, 0.3361, 0.2186, 0.3405, 0.2186, 0.3405, 0.2427, 0.3361, 0.2427, 0.3361, 0.2427, 0.3405, 0.2427, 0.3405, 0.2664, 0.3361, 0.2664, 0.3361, 0.2664, 0.3405, 0.2664, 0.3405, 0.2893, 0.3361, 0.2893, 0.3361, 0.2893, 0.3405, 0.2893, 0.3405, 0.3113, 0.3361, 0.3113, 0.3361, 0.3325, 0.3405, 0.3325, 0.3405, 0.3533, 0.3361, 0.3533, 0.3361, 0.3533, 0.3405, 0.3533, 0.3405, 0.374, 0.3361, 0.374, 0.3361, 0.374, 0.3405, 0.374, 0.3405, 0.3946, 0.3361, 0.3946, 0.3361, 0.3113, 0.3405, 0.3113, 0.3405, 0.3325, 0.3361, 0.3325, 0.3054, 0.7029, 0.3054, 0.681, 0.3129, 0.681, 0.3129, 0.7029, 0.315, 0.4399, 0.315, 0.4189, 0.3226, 0.4189, 0.3226, 0.4399, 0.315, 0.1246, 0.315, 0.103, 0.3226, 0.103, 0.3226, 0.1246, 0.3054, 0.1032, 0.3054, 0.08172, 0.3129, 0.08172, 0.3129, 0.1032, 0.315, 0.461, 0.315, 0.4399, 0.3226, 0.4399, 0.3226, 0.461, 0.315, 0.06089, 0.315, 0.0399, 0.3226, 0.0399, 0.3226, 0.06089, 0.3054, 0.1479, 0.3054, 0.1252, 0.3129, 0.1252, 0.3129, 0.1479, 0.315, 0.505, 0.315, 0.4826, 0.3226, 0.4826, 0.3226, 0.505, 0.315, 0.08189, 0.315, 0.06089, 0.3226, 0.06089, 0.3226, 0.08189, 0.3054, 0.1717, 0.3054, 0.1479, 0.3129, 0.1479, 0.3129, 0.1717, 0.315, 0.5283, 0.315, 0.505, 0.3226, 0.505, 0.3226, 0.5283, 0.315, 0.103, 0.315, 0.08189, 0.3226, 0.08189, 0.3226, 0.103, 0.3054, 0.1961, 0.3054, 0.1717, 0.3129, 0.1717, 0.3129, 0.1961, 0.315, 0.5524, 0.315, 0.5283, 0.3226, 0.5283, 0.3226, 0.5524, 0.315, 0.147, 0.315, 0.1246, 0.3226, 0.1246, 0.3226, 0.147, 0.3054, 0.221, 0.3054, 0.1961, 0.3129, 0.1961, 0.3129, 0.221, 0.315, 0.5769, 0.315, 0.5524, 0.3226, 0.5524, 0.3226, 0.5769, 0.3054, 0.4892, 0.3054, 0.4673, 0.3129, 0.4673, 0.3129, 0.4892, 0.315, 0.1703, 0.315, 0.147, 0.3226, 0.147, 0.3226, 0.1703, 0.3054, 0.4244, 0.3054, 0.4031, 0.3129, 0.4031, 0.3129, 0.4244, 0.315, 0.1944, 0.315, 0.1703, 0.3226, 0.1703, 0.3226, 0.1944, 0.3054, 0.4458, 0.3054, 0.4244, 0.3129, 0.4244, 0.3129, 0.4458, 0.315, 0.2189, 0.315, 0.1944, 0.3226, 0.1944, 0.3226, 0.2189, 0.3054, 0.4673, 0.3054, 0.4458, 0.3129, 0.4458, 0.3129, 0.4673, 0.315, 0.3347, 0.315, 0.3132, 0.3226, 0.3132, 0.3226, 0.3347, 0.3054, 0.512, 0.3054, 0.4892, 0.3129, 0.4892, 0.3129, 0.512, 0.315, 0.3979, 0.315, 0.3769, 0.3226, 0.3769, 0.3226, 0.3979, 0.3054, 0.5357, 0.3054, 0.512, 0.3129, 0.512, 0.3129, 0.5357, 0.315, 0.3769, 0.315, 0.3559, 0.3226, 0.3559, 0.3226, 0.3769, 0.3054, 0.5602, 0.3054, 0.5357, 0.3129, 0.5357, 0.3129, 0.5602, 0.315, 0.3559, 0.315, 0.3347, 0.3226, 0.3347, 0.3226, 0.3559, 0.3054, 0.5851, 0.3054, 0.5602, 0.3129, 0.5602, 0.3129, 0.5851, 0.315, 0.3132, 0.315, 0.2908, 0.3226, 0.2908, 0.3226, 0.3132, 0.3054, 0.08172, 0.3054, 0.06036, 0.3129, 0.06036, 0.3129, 0.08172, 0.315, 0.4189, 0.315, 0.3979, 0.3226, 0.3979, 0.3226, 0.4189, 0.315, 0.4826, 0.315, 0.461, 0.3226, 0.461, 0.3226, 0.4826, 0.3054, 0.06036, 0.3054, 0.03901, 0.3129, 0.03901, 0.3129, 0.06036, 0.315, 0.6014, 0.315, 0.5769, 0.3226, 0.5769, 0.3226, 0.6014, 0.3054, 0.1252, 0.3054, 0.1032, 0.3129, 0.1032, 0.3129, 0.1252, 0.315, 0.6255, 0.315, 0.6014, 0.3226, 0.6014, 0.3226, 0.6255, 0.3054, 0.2459, 0.3054, 0.221, 0.3129, 0.221, 0.3129, 0.2459, 0.3054, 0.2704, 0.3054, 0.2459, 0.3129, 0.2459, 0.3129, 0.2704, 0.315, 0.6488, 0.315, 0.6255, 0.3226, 0.6255, 0.3226, 0.6488, 0.3054, 0.2942, 0.3054, 0.2704, 0.3129, 0.2704, 0.3129, 0.2942, 0.3054, 0.61, 0.3054, 0.5851, 0.3129, 0.5851, 0.3129, 0.61, 0.315, 0.6712, 0.315, 0.6488, 0.3226, 0.6488, 0.3226, 0.6712, 0.3054, 0.3169, 0.3054, 0.2942, 0.3129, 0.2942, 0.3129, 0.3169, 0.3054, 0.6345, 0.3054, 0.61, 0.3129, 0.61, 0.3129, 0.6345, 0.315, 0.7139, 0.315, 0.6927, 0.3226, 0.6927, 0.3226, 0.7139, 0.3054, 0.3604, 0.3054, 0.3389, 0.3129, 0.3389, 0.3129, 0.3604, 0.3054, 0.6583, 0.3054, 0.6345, 0.3129, 0.6345, 0.3129, 0.6583, 0.315, 0.7349, 0.315, 0.7139, 0.3226, 0.7139, 0.3226, 0.7349, 0.3054, 0.3817, 0.3054, 0.3604, 0.3129, 0.3604, 0.3129, 0.3817, 0.3054, 0.681, 0.3054, 0.6583, 0.3129, 0.6583, 0.3129, 0.681, 0.315, 0.7559, 0.315, 0.7349, 0.3226, 0.7349, 0.3226, 0.7559, 0.3054, 0.4031, 0.3054, 0.3817, 0.3129, 0.3817, 0.3129, 0.4031, 0.3054, 0.7245, 0.3054, 0.7029, 0.3129, 0.7029, 0.3129, 0.7245, 0.315, 0.6927, 0.315, 0.6712, 0.3226, 0.6712, 0.3226, 0.6927, 0.3054, 0.3389, 0.3054, 0.3169, 0.3129, 0.3169, 0.3129, 0.3389, 0.315, 0.2434, 0.315, 0.2189, 0.3226, 0.2189, 0.3226, 0.2434, 0.3054, 0.7458, 0.3054, 0.7245, 0.3129, 0.7245, 0.3129, 0.7458, 0.315, 0.2675, 0.315, 0.2434, 0.3226, 0.2434, 0.3226, 0.2675, 0.3054, 0.7672, 0.3054, 0.7458, 0.3129, 0.7458, 0.3129, 0.7672, 0.4217, 0.5804, 0.4217, 0.6107, 0.4217, 0.5849, 0.5057, 0.6301, 0.4666, 0.6301, 0.4666, 0.6079, 0.5057, 0.6079, 0.4217, 0.6107, 0.4217, 0.6334, 0.4217, 0.6079, 0.5057, 0.6514, 0.4666, 0.6514, 0.4666, 0.6301, 0.5057, 0.6301, 0.4217, 0.6334, 0.4217, 0.6543, 0.4217, 0.6301, 0.5057, 0.6719, 0.4666, 0.6719, 0.4666, 0.6514, 0.5057, 0.6514, 0.4217, 0.6543, 0.4217, 0.674, 0.4217, 0.6514, 0.5057, 0.6921, 0.4666, 0.6921, 0.4666, 0.6719, 0.5057, 0.6719, 0.4217, 0.674, 0.4217, 0.6933, 0.4217, 0.6719, 0.5057, 0.7121, 0.4666, 0.7121, 0.4666, 0.6921, 0.5057, 0.6921, 0.4217, 0.6933, 0.4217, 0.7126, 0.4217, 0.6921, 0.5057, 0.7321, 0.4666, 0.7321, 0.4666, 0.7121, 0.5057, 0.7121, 0.4217, 0.7126, 0.4217, 0.7275, 0.4217, 0.7121, 0.5057, 0.07017, 0.4666, 0.07017, 0.4666, 0.05017, 0.5057, 0.05017, 0.4217, 0.05017, 0.4217, 0.06963, 0.4217, 0.05017, 0.5057, 0.09017, 0.4666, 0.09017, 0.4666, 0.07017, 0.5057, 0.07017, 0.4217, 0.06963, 0.4217, 0.08897, 0.4217, 0.07017, 0.5057, 0.1103, 0.4666, 0.1103, 0.4666, 0.09017, 0.5057, 0.09017, 0.4217, 0.08897, 0.4217, 0.1082, 0.4217, 0.09017, 0.5057, 0.1309, 0.4666, 0.1309, 0.4666, 0.1103, 0.5057, 0.1103, 0.4217, 0.1082, 0.4217, 0.1278, 0.4217, 0.1103, 0.5057, 0.1522, 0.4666, 0.1522, 0.4666, 0.1309, 0.5057, 0.1309, 0.4217, 0.1278, 0.4217, 0.1488, 0.4217, 0.1309, 0.5057, 0.1744, 0.4666, 0.1744, 0.4666, 0.1522, 0.5057, 0.1522, 0.4217, 0.1488, 0.4217, 0.1715, 0.4217, 0.1522, 0.5057, 0.1973, 0.4666, 0.1973, 0.4666, 0.1744, 0.5057, 0.1744, 0.4217, 0.1715, 0.4217, 0.1957, 0.4217, 0.1744, 0.5057, 0.2206, 0.4666, 0.2206, 0.4666, 0.1973, 0.5057, 0.1973, 0.4217, 0.1957, 0.4217, 0.2207, 0.4217, 0.1973, 0.5057, 0.244, 0.4666, 0.244, 0.4666, 0.2206, 0.5057, 0.2206, 0.4217, 0.2207, 0.4217, 0.2455, 0.4217, 0.2206, 0.5057, 0.2669, 0.4666, 0.2669, 0.4666, 0.244, 0.5057, 0.244, 0.4217, 0.2455, 0.4217, 0.2697, 0.4217, 0.244, 0.5057, 0.2891, 0.4666, 0.2891, 0.4666, 0.2669, 0.5057, 0.2669, 0.4217, 0.2697, 0.4217, 0.2924, 0.4217, 0.2669, 0.5057, 0.3105, 0.4666, 0.3105, 0.4666, 0.2891, 0.5057, 0.2891, 0.4217, 0.2924, 0.4217, 0.3134, 0.4217, 0.2891, 0.5057, 0.331, 0.4666, 0.331, 0.4666, 0.3105, 0.5057, 0.3105, 0.4217, 0.3134, 0.4217, 0.333, 0.4217, 0.3105, 0.5057, 0.3511, 0.4666, 0.3511, 0.4666, 0.331, 0.5057, 0.331, 0.4217, 0.333, 0.4217, 0.3523, 0.4217, 0.331, 0.5057, 0.3711, 0.4666, 0.3711, 0.4666, 0.3511, 0.5057, 0.3511, 0.4217, 0.3523, 0.4217, 0.3717, 0.4217, 0.3511, 0.5057, 0.3911, 0.4666, 0.3911, 0.4666, 0.3711, 0.5057, 0.3711, 0.4217, 0.3717, 0.4217, 0.3911, 0.4217, 0.3711, 0.5057, 0.4111, 0.4666, 0.4111, 0.4666, 0.3911, 0.5057, 0.3911, 0.4217, 0.3911, 0.4217, 0.4106, 0.4217, 0.3911, 0.5057, 0.4311, 0.4666, 0.4311, 0.4666, 0.4111, 0.5057, 0.4111, 0.4217, 0.4106, 0.4217, 0.4299, 0.4217, 0.4111, 0.5057, 0.4513, 0.4666, 0.4513, 0.4666, 0.4311, 0.5057, 0.4311, 0.4217, 0.4299, 0.4217, 0.4492, 0.4217, 0.4311, 0.5057, 0.4718, 0.4666, 0.4718, 0.4666, 0.4513, 0.5057, 0.4513, 0.4217, 0.4492, 0.4217, 0.4688, 0.4217, 0.4513, 0.5057, 0.4931, 0.4666, 0.4931, 0.4666, 0.4718, 0.5057, 0.4718, 0.4217, 0.4688, 0.4217, 0.4897, 0.4217, 0.4718, 0.5057, 0.5154, 0.4666, 0.5154, 0.4666, 0.4931, 0.5057, 0.4931, 0.4217, 0.4897, 0.4217, 0.5125, 0.4217, 0.4931, 0.5057, 0.5383, 0.4666, 0.5383, 0.4666, 0.5154, 0.5057, 0.5154, 0.4217, 0.5125, 0.4217, 0.5367, 0.4217, 0.5154, 0.5057, 0.5616, 0.4666, 0.5616, 0.4666, 0.5383, 0.5057, 0.5383, 0.4217, 0.5367, 0.4217, 0.5616, 0.4217, 0.5383, 0.4666, 0.5849, 0.4666, 0.5616, 0.5057, 0.5616, 0.5057, 0.5849, 0.2969, 0.6443, 0.2726, 0.6443, 0.2726, 0.6195, 0.2969, 0.6195, 0.2969, 0.6683, 0.2726, 0.6683, 0.2726, 0.6443, 0.2969, 0.6443, 0.2969, 0.6914, 0.2726, 0.6914, 0.2726, 0.6683, 0.2969, 0.6683, 0.2969, 0.7136, 0.2726, 0.7136, 0.2726, 0.6914, 0.2969, 0.6914, 0.2969, 0.7353, 0.2726, 0.7353, 0.2726, 0.7136, 0.2969, 0.7136, 0.2969, 0.757, 0.2726, 0.757, 0.2726, 0.7353, 0.2969, 0.7353, 0.2969, 0.7786, 0.2726, 0.7786, 0.2726, 0.757, 0.2969, 0.757, 0.2969, 0.06312, 0.2726, 0.06312, 0.2726, 0.04151, 0.2969, 0.04151, 0.2969, 0.08474, 0.2726, 0.08474, 0.2726, 0.06312, 0.2969, 0.06312, 0.2969, 0.1065, 0.2726, 0.1065, 0.2726, 0.08474, 0.2969, 0.08474, 0.2969, 0.1287, 0.2726, 0.1287, 0.2726, 0.1065, 0.2969, 0.1065, 0.2969, 0.1517, 0.2726, 0.1517, 0.2726, 0.1287, 0.2969, 0.1287, 0.2969, 0.1758, 0.2726, 0.1758, 0.2726, 0.1517, 0.2969, 0.1517, 0.2969, 0.2006, 0.2726, 0.2006, 0.2726, 0.1758, 0.2969, 0.1758, 0.2969, 0.2258, 0.2726, 0.2258, 0.2726, 0.2006, 0.2969, 0.2006, 0.2969, 0.251, 0.2726, 0.251, 0.2726, 0.2258, 0.2969, 0.2258, 0.2969, 0.2758, 0.2726, 0.2758, 0.2726, 0.251, 0.2969, 0.251, 0.2969, 0.2998, 0.2726, 0.2998, 0.2726, 0.2758, 0.2969, 0.2758, 0.2969, 0.3228, 0.2726, 0.3228, 0.2726, 0.2998, 0.2969, 0.2998, 0.2969, 0.345, 0.2726, 0.345, 0.2726, 0.3228, 0.2969, 0.3228, 0.2969, 0.3668, 0.2726, 0.3668, 0.2726, 0.345, 0.2969, 0.345, 0.2969, 0.3884, 0.2726, 0.3884, 0.2726, 0.3668, 0.2969, 0.3668, 0.2969, 0.41, 0.2726, 0.41, 0.2726, 0.3884, 0.2969, 0.3884, 0.2969, 0.4316, 0.2726, 0.4316, 0.2726, 0.41, 0.2969, 0.41, 0.2969, 0.4533, 0.2726, 0.4533, 0.2726, 0.4316, 0.2969, 0.4316, 0.2969, 0.475, 0.2726, 0.475, 0.2726, 0.4533, 0.2969, 0.4533, 0.2969, 0.4972, 0.2726, 0.4972, 0.2726, 0.475, 0.2969, 0.475, 0.2969, 0.5203, 0.2726, 0.5203, 0.2726, 0.4972, 0.2969, 0.4972, 0.2969, 0.5443, 0.2726, 0.5443, 0.2726, 0.5203, 0.2969, 0.5203, 0.2969, 0.5691, 0.2726, 0.5691, 0.2726, 0.5443, 0.2969, 0.5443, 0.2969, 0.5943, 0.2726, 0.5943, 0.2726, 0.5691, 0.2969, 0.5691, 0.2969, 0.6195, 0.2726, 0.6195, 0.2726, 0.5943, 0.2969, 0.5943, 0.1273, 0.4975, 0.1394, 0.4975, 0.1394, 0.5261, 0.1273, 0.5261, 0.1391, 0.4768, 0.1803, 0.4768, 0.1803, 0.5016, 0.1391, 0.5016, 0.5057, 0.6079, 0.4666, 0.6079, 0.4666, 0.5849, 0.5057, 0.5849, 0.2449, 0.7119, 0.1954, 0.7119, 0.1954, 0.6832, 0.2449, 0.6832, 0.2449, 0.6832, 0.1954, 0.6832, 0.1954, 0.654, 0.2449, 0.654, 0.2449, 0.654, 0.1954, 0.654, 0.1954, 0.6248, 0.2449, 0.6248, 0.2449, 0.6248, 0.1954, 0.6248, 0.1954, 0.5961, 0.2449, 0.5961, 0.2449, 0.5961, 0.1954, 0.5961, 0.1954, 0.5683, 0.2449, 0.5683, 0.2449, 0.5683, 0.1954, 0.5683, 0.1954, 0.5416, 0.2449, 0.5416, 0.2449, 0.5416, 0.1954, 0.5416, 0.1954, 0.5159, 0.2449, 0.5159, 0.2449, 0.5159, 0.1954, 0.5159, 0.1954, 0.4907, 0.2449, 0.4907, 0.2449, 0.4907, 0.1954, 0.4907, 0.1954, 0.4656, 0.2449, 0.4656, 0.2449, 0.4656, 0.1954, 0.4656, 0.1954, 0.4406, 0.2449, 0.4406, 0.2449, 0.4406, 0.1954, 0.4406, 0.1954, 0.4156, 0.2449, 0.4156, 0.2449, 0.4156, 0.1954, 0.4156, 0.1954, 0.3905, 0.2449, 0.3905, 0.2449, 0.3905, 0.1954, 0.3905, 0.1954, 0.3653, 0.2449, 0.3653, 0.2449, 0.3653, 0.1954, 0.3653, 0.1954, 0.3396, 0.2449, 0.3396, 0.2449, 0.3396, 0.1954, 0.3396, 0.1954, 0.3129, 0.2449, 0.3129, 0.2449, 0.3129, 0.1954, 0.3129, 0.1954, 0.2851, 0.2449, 0.2851, 0.2449, 0.2851, 0.1954, 0.2851, 0.1954, 0.2564, 0.2449, 0.2564, 0.2449, 0.2564, 0.1954, 0.2564, 0.1954, 0.2272, 0.2449, 0.2272, 0.2449, 0.2272, 0.1954, 0.2272, 0.1954, 0.198, 0.2449, 0.198, 0.2449, 0.198, 0.1954, 0.198, 0.1954, 0.1693, 0.2449, 0.1693, 0.2449, 0.1693, 0.1954, 0.1693, 0.1954, 0.1415, 0.2449, 0.1415, 0.2449, 0.1415, 0.1954, 0.1415, 0.1954, 0.1148, 0.2449, 0.1148, 0.2449, 0.1148, 0.1954, 0.1148, 0.1954, 0.08909, 0.2449, 0.08909, 0.2449, 0.08909, 0.1954, 0.08909, 0.1954, 0.06386, 0.2449, 0.06386, 0.2449, 0.06386, 0.1954, 0.06386, 0.1954, 0.03883, 0.2449, 0.03883, 0.2449, 0.03883, 0.1954, 0.03883, 0.1954, 0.0138, 0.2449, 0.0138, 0.2449, 0.8674, 0.1954, 0.8674, 0.1954, 0.8424, 0.2449, 0.8424, 0.2449, 0.8424, 0.1954, 0.8424, 0.1954, 0.8174, 0.2449, 0.8174, 0.2449, 0.8174, 0.1954, 0.8174, 0.1954, 0.7921, 0.2449, 0.7921, 0.2449, 0.7921, 0.1954, 0.7921, 0.1954, 0.7664, 0.2449, 0.7664, 0.2449, 0.7664, 0.1954, 0.7664, 0.1954, 0.7398, 0.2449, 0.7398, 0.2449, 0.7398, 0.1954, 0.7398, 0.1954, 0.7119, 0.2449, 0.7119, 0.4666, 0.6514, 0.4301, 0.6514, 0.4303, 0.6301, 0.4666, 0.6301, 0.4666, 0.1522, 0.4303, 0.1522, 0.4301, 0.1309, 0.4666, 0.1309, 0.4666, 0.3511, 0.4297, 0.3511, 0.4299, 0.331, 0.4666, 0.331, 0.4666, 0.5383, 0.4308, 0.5383, 0.4306, 0.5154, 0.4666, 0.5154, 0.4666, 0.07017, 0.4296, 0.07017, 0.4296, 0.05017, 0.4666, 0.05017, 0.4666, 0.2669, 0.4306, 0.2669, 0.4308, 0.244, 0.4666, 0.244, 0.4666, 0.4513, 0.4299, 0.4513, 0.4297, 0.4311, 0.4666, 0.4311, 0.4666, 0.6719, 0.4299, 0.6719, 0.4301, 0.6514, 0.4666, 0.6514, 0.4666, 0.1744, 0.4306, 0.1744, 0.4303, 0.1522, 0.4666, 0.1522, 0.4666, 0.3711, 0.4296, 0.3711, 0.4297, 0.3511, 0.4666, 0.3511, 0.4666, 0.5616, 0.4308, 0.5616, 0.4308, 0.5383, 0.4666, 0.5383, 0.4666, 0.09017, 0.4297, 0.09017, 0.4296, 0.07017, 0.4666, 0.07017, 0.4666, 0.2891, 0.4303, 0.2891, 0.4306, 0.2669, 0.4666, 0.2669, 0.4666, 0.4718, 0.4301, 0.4718, 0.4299, 0.4513, 0.4666, 0.4513, 0.4666, 0.6921, 0.4297, 0.6921, 0.4299, 0.6719, 0.4666, 0.6719, 0.4666, 0.1973, 0.4308, 0.1973, 0.4306, 0.1744, 0.4666, 0.1744, 0.4666, 0.3911, 0.4296, 0.3911, 0.4296, 0.3711, 0.4666, 0.3711, 0.4666, 0.1103, 0.4299, 0.1103, 0.4297, 0.09017, 0.4666, 0.09017, 0.4666, 0.3105, 0.4301, 0.3105, 0.4303, 0.2891, 0.4666, 0.2891, 0.4666, 0.4931, 0.4303, 0.4931, 0.4301, 0.4718, 0.4666, 0.4718, 0.4666, 0.6301, 0.4303, 0.6301, 0.4306, 0.6079, 0.4666, 0.6079, 0.4666, 0.7121, 0.4296, 0.7121, 0.4297, 0.6921, 0.4666, 0.6921, 0.4666, 0.2206, 0.4308, 0.2206, 0.4308, 0.1973, 0.4666, 0.1973, 0.4666, 0.4111, 0.4296, 0.4111, 0.4296, 0.3911, 0.4666, 0.3911, 0.4666, 0.5849, 0.4308, 0.5849, 0.4308, 0.5616, 0.4666, 0.5616, 0.4666, 0.1309, 0.4301, 0.1309, 0.4299, 0.1103, 0.4666, 0.1103, 0.4666, 0.331, 0.4299, 0.331, 0.4301, 0.3105, 0.4666, 0.3105, 0.4666, 0.5154, 0.4306, 0.5154, 0.4303, 0.4931, 0.4666, 0.4931, 0.4666, 0.7321, 0.4296, 0.7321, 0.4296, 0.7121, 0.4666, 0.7121, 0.4666, 0.244, 0.4308, 0.244, 0.4308, 0.2206, 0.4666, 0.2206, 0.4666, 0.4311, 0.4297, 0.4311, 0.4296, 0.4111, 0.4666, 0.4111, 0.4217, 0.6057, 0.4217, 0.5849, 0.4217, 0.5849, 0.4217, 0.6072, 0.4217, 0.6072, 0.4217, 0.5849, 0.4308, 0.5849, 0.4306, 0.6079, 0.4217, 0.628, 0.4217, 0.6079, 0.4217, 0.6079, 0.4217, 0.6294, 0.4217, 0.6294, 0.4217, 0.6079, 0.4306, 0.6079, 0.4303, 0.6301, 0.4217, 0.6494, 0.4217, 0.6301, 0.4217, 0.6301, 0.4217, 0.6507, 0.4217, 0.6507, 0.4217, 0.6301, 0.4303, 0.6301, 0.4301, 0.6514, 0.4217, 0.6701, 0.4217, 0.6514, 0.4217, 0.6514, 0.4217, 0.6713, 0.4217, 0.6713, 0.4217, 0.6514, 0.4301, 0.6514, 0.4299, 0.6719, 0.4217, 0.6903, 0.4217, 0.6719, 0.4217, 0.672, 0.4217, 0.6916, 0.4217, 0.6916, 0.4217, 0.672, 0.4299, 0.6719, 0.4297, 0.6921, 0.4217, 0.7103, 0.4217, 0.6921, 0.4217, 0.6922, 0.4217, 0.7117, 0.4217, 0.7117, 0.4217, 0.6922, 0.4297, 0.6921, 0.4296, 0.7121, 0.4217, 0.7303, 0.4217, 0.7121, 0.4217, 0.7123, 0.4217, 0.7318, 0.4217, 0.7318, 0.4217, 0.7123, 0.4296, 0.7121, 0.4296, 0.7321, 0.4217, 0.06836, 0.4217, 0.05017, 0.4217, 0.05043, 0.4217, 0.06993, 0.4217, 0.06993, 0.4217, 0.05043, 0.4296, 0.05017, 0.4296, 0.07017, 0.4217, 0.08835, 0.4217, 0.07017, 0.4217, 0.07051, 0.4217, 0.09001, 0.4217, 0.09001, 0.4217, 0.07051, 0.4296, 0.07017, 0.4297, 0.09017, 0.4217, 0.1085, 0.4217, 0.09017, 0.4217, 0.09061, 0.4217, 0.1103, 0.4217, 0.1103, 0.4217, 0.09061, 0.4297, 0.09017, 0.4299, 0.1103, 0.4217, 0.1289, 0.4217, 0.1103, 0.4217, 0.1109, 0.4217, 0.1309, 0.4217, 0.1309, 0.4217, 0.1109, 0.4299, 0.1103, 0.4301, 0.1309, 0.4217, 0.1502, 0.4217, 0.1309, 0.4217, 0.1316, 0.4217, 0.1522, 0.4217, 0.1522, 0.4217, 0.1316, 0.4301, 0.1309, 0.4303, 0.1522, 0.4217, 0.1723, 0.4217, 0.1522, 0.4217, 0.1529, 0.4217, 0.1744, 0.4217, 0.1744, 0.4217, 0.1529, 0.4303, 0.1522, 0.4306, 0.1744, 0.4217, 0.1951, 0.4217, 0.1744, 0.4217, 0.175, 0.4217, 0.1973, 0.4217, 0.1973, 0.4217, 0.175, 0.4306, 0.1744, 0.4308, 0.1973, 0.4217, 0.2184, 0.4217, 0.1973, 0.4217, 0.1978, 0.4217, 0.2205, 0.4217, 0.2205, 0.4217, 0.1978, 0.4308, 0.1973, 0.4308, 0.2206, 0.4217, 0.2417, 0.4217, 0.2206, 0.4217, 0.2209, 0.4217, 0.2435, 0.4217, 0.2435, 0.4217, 0.2209, 0.4308, 0.2206, 0.4308, 0.244, 0.4217, 0.2647, 0.4217, 0.244, 0.4217, 0.244, 0.4217, 0.2663, 0.4217, 0.2663, 0.4217, 0.244, 0.4308, 0.244, 0.4306, 0.2669, 0.4217, 0.2871, 0.4217, 0.2669, 0.4217, 0.2669, 0.4217, 0.2884, 0.4217, 0.2884, 0.4217, 0.2669, 0.4306, 0.2669, 0.4303, 0.2891, 0.4217, 0.3085, 0.4217, 0.2891, 0.4217, 0.2891, 0.4217, 0.3098, 0.4217, 0.3098, 0.4217, 0.2891, 0.4303, 0.2891, 0.4301, 0.3105, 0.4217, 0.3291, 0.4217, 0.3105, 0.4217, 0.3105, 0.4217, 0.3304, 0.4217, 0.3304, 0.4217, 0.3105, 0.4301, 0.3105, 0.4299, 0.331, 0.4217, 0.3493, 0.4217, 0.331, 0.4217, 0.3311, 0.4217, 0.3507, 0.4217, 0.3507, 0.4217, 0.3311, 0.4299, 0.331, 0.4297, 0.3511, 0.4217, 0.3693, 0.4217, 0.3511, 0.4217, 0.3513, 0.4217, 0.3708, 0.4217, 0.3708, 0.4217, 0.3513, 0.4297, 0.3511, 0.4296, 0.3711, 0.4217, 0.3893, 0.4217, 0.3711, 0.4217, 0.3714, 0.4217, 0.3909, 0.4217, 0.3909, 0.4217, 0.3714, 0.4296, 0.3711, 0.4296, 0.3911, 0.4217, 0.4093, 0.4217, 0.3911, 0.4217, 0.3914, 0.4217, 0.4109, 0.4217, 0.4109, 0.4217, 0.3914, 0.4296, 0.3911, 0.4296, 0.4111, 0.4217, 0.4293, 0.4217, 0.4111, 0.4217, 0.4115, 0.4217, 0.431, 0.4217, 0.431, 0.4217, 0.4115, 0.4296, 0.4111, 0.4297, 0.4311, 0.4217, 0.4494, 0.4217, 0.4311, 0.4217, 0.4316, 0.4217, 0.4512, 0.4217, 0.4512, 0.4217, 0.4316, 0.4297, 0.4311, 0.4299, 0.4513, 0.4217, 0.4699, 0.4217, 0.4513, 0.4217, 0.4519, 0.4217, 0.4718, 0.4217, 0.4718, 0.4217, 0.4519, 0.4299, 0.4513, 0.4301, 0.4718, 0.4217, 0.4911, 0.4217, 0.4718, 0.4217, 0.4725, 0.4217, 0.4931, 0.4217, 0.4931, 0.4217, 0.4725, 0.4301, 0.4718, 0.4303, 0.4931, 0.4217, 0.5132, 0.4217, 0.4931, 0.4217, 0.4938, 0.4217, 0.5154, 0.4217, 0.5154, 0.4217, 0.4938, 0.4303, 0.4931, 0.4306, 0.5154, 0.4217, 0.5361, 0.4217, 0.5154, 0.4217, 0.5159, 0.4217, 0.5383, 0.4217, 0.5383, 0.4217, 0.5159, 0.4306, 0.5154, 0.4308, 0.5383, 0.4217, 0.5594, 0.4217, 0.5383, 0.4217, 0.5387, 0.4217, 0.5614, 0.4217, 0.5614, 0.4217, 0.5387, 0.4308, 0.5383, 0.4308, 0.5616, 0.4217, 0.5827, 0.4217, 0.5616, 0.4217, 0.5618, 0.4217, 0.5845, 0.4217, 0.5845, 0.4217, 0.5618, 0.4308, 0.5616, 0.4308, 0.5849, 0.4666, 0.6079, 0.4306, 0.6079, 0.4308, 0.5849, 0.4666, 0.5849, 0.4217, 0.6107, 0.4217, 0.5804, 0.4217, 0.5849, 0.4217, 0.6057, 0.4217, 0.6334, 0.4217, 0.6107, 0.4217, 0.6079, 0.4217, 0.628, 0.4217, 0.6543, 0.4217, 0.6334, 0.4217, 0.6301, 0.4217, 0.6494, 0.4217, 0.674, 0.4217, 0.6543, 0.4217, 0.6514, 0.4217, 0.6701, 0.4217, 0.6933, 0.4217, 0.674, 0.4217, 0.6719, 0.4217, 0.6903, 0.4217, 0.7126, 0.4217, 0.6933, 0.4217, 0.6921, 0.4217, 0.7103, 0.4217, 0.7275, 0.4217, 0.7126, 0.4217, 0.7121, 0.4217, 0.7303, 0.4217, 0.06963, 0.4217, 0.05017, 0.4217, 0.05017, 0.4217, 0.06836, 0.4217, 0.08897, 0.4217, 0.06963, 0.4217, 0.07017, 0.4217, 0.08835, 0.4217, 0.1082, 0.4217, 0.08897, 0.4217, 0.09017, 0.4217, 0.1085, 0.4217, 0.1278, 0.4217, 0.1082, 0.4217, 0.1103, 0.4217, 0.1289, 0.4217, 0.1488, 0.4217, 0.1278, 0.4217, 0.1309, 0.4217, 0.1502, 0.4217, 0.1715, 0.4217, 0.1488, 0.4217, 0.1522, 0.4217, 0.1723, 0.4217, 0.1957, 0.4217, 0.1715, 0.4217, 0.1744, 0.4217, 0.1951, 0.4217, 0.2207, 0.4217, 0.1957, 0.4217, 0.1973, 0.4217, 0.2184, 0.4217, 0.2455, 0.4217, 0.2207, 0.4217, 0.2206, 0.4217, 0.2417, 0.4217, 0.2697, 0.4217, 0.2455, 0.4217, 0.244, 0.4217, 0.2647, 0.4217, 0.2924, 0.4217, 0.2697, 0.4217, 0.2669, 0.4217, 0.2871, 0.4217, 0.3134, 0.4217, 0.2924, 0.4217, 0.2891, 0.4217, 0.3085, 0.4217, 0.333, 0.4217, 0.3134, 0.4217, 0.3105, 0.4217, 0.3291, 0.4217, 0.3523, 0.4217, 0.333, 0.4217, 0.331, 0.4217, 0.3493, 0.4217, 0.3717, 0.4217, 0.3523, 0.4217, 0.3511, 0.4217, 0.3693, 0.4217, 0.3911, 0.4217, 0.3717, 0.4217, 0.3711, 0.4217, 0.3893, 0.4217, 0.4106, 0.4217, 0.3911, 0.4217, 0.3911, 0.4217, 0.4093, 0.4217, 0.4299, 0.4217, 0.4106, 0.4217, 0.4111, 0.4217, 0.4293, 0.4217, 0.4492, 0.4217, 0.4299, 0.4217, 0.4311, 0.4217, 0.4494, 0.4217, 0.4688, 0.4217, 0.4492, 0.4217, 0.4513, 0.4217, 0.4699, 0.4217, 0.4897, 0.4217, 0.4688, 0.4217, 0.4718, 0.4217, 0.4911, 0.4217, 0.5125, 0.4217, 0.4897, 0.4217, 0.4931, 0.4217, 0.5132, 0.4217, 0.5367, 0.4217, 0.5125, 0.4217, 0.5154, 0.4217, 0.5361, 0.4217, 0.5616, 0.4217, 0.5367, 0.4217, 0.5383, 0.4217, 0.5594, 0.4217, 0.5804, 0.4217, 0.5616, 0.4217, 0.5616, 0.4217, 0.5827, 0.1954, 0.5961, 0.1954, 0.6248, 0.1954, 0.6248, 0.1954, 0.5961, 0.1954, 0.4656, 0.1954, 0.4907, 0.1954, 0.4907, 0.1954, 0.4656, 0.1954, 0.8174, 0.1954, 0.8424, 0.1954, 0.8424, 0.1954, 0.8174, 0.1954, 0.654, 0.1954, 0.6832, 0.1954, 0.6832, 0.1954, 0.654, 0.1954, 0.3396, 0.1954, 0.3653, 0.1954, 0.3653, 0.1954, 0.3396, 0.1954, 0.7398, 0.1954, 0.7664, 0.1954, 0.7664, 0.1954, 0.7398, 0.1954, 0.7664, 0.1954, 0.7921, 0.1954, 0.7921, 0.1954, 0.7664, 0.1954, 0.08909, 0.1954, 0.1148, 0.1954, 0.1148, 0.1954, 0.08909, 0.1954, 0.2851, 0.1954, 0.3129, 0.1954, 0.3129, 0.1954, 0.2851, 0.1954, 0.6832, 0.1954, 0.7119, 0.1954, 0.7119, 0.1954, 0.6832, 0.1954, 0.1415, 0.1954, 0.1693, 0.1954, 0.1693, 0.1954, 0.1415, 0.1954, 0.5159, 0.1954, 0.5416, 0.1954, 0.5416, 0.1954, 0.5159, 0.1954, 0.7921, 0.1954, 0.8174, 0.1954, 0.8174, 0.1954, 0.7921, 0.1954, 0.1148, 0.1954, 0.1415, 0.1954, 0.1415, 0.1954, 0.1148, 0.1954, 0.2272, 0.1954, 0.2564, 0.1954, 0.2564, 0.1954, 0.2272, 0.1954, 0.8424, 0.1954, 0.8674, 0.1954, 0.8674, 0.1954, 0.8424, 0.1954, 0.06386, 0.1954, 0.08909, 0.1954, 0.08909, 0.1954, 0.06386, 0.1954, 0.198, 0.1954, 0.2272, 0.1954, 0.2272, 0.1954, 0.198, 0.1954, 0.5416, 0.1954, 0.5683, 0.1954, 0.5683, 0.1954, 0.5416, 0.1954, 0.0138, 0.1954, 0.03883, 0.1954, 0.03883, 0.1954, 0.0138, 0.1954, 0.1693, 0.1954, 0.198, 0.1954, 0.198, 0.1954, 0.1693, 0.1954, 0.7119, 0.1954, 0.7398, 0.1954, 0.7398, 0.1954, 0.7119, 0.1954, 0.4156, 0.1954, 0.4406, 0.1954, 0.4406, 0.1954, 0.4156, 0.1954, 0.5683, 0.1954, 0.5961, 0.1954, 0.5961, 0.1954, 0.5683, 0.1954, 0.2564, 0.1954, 0.2851, 0.1954, 0.2851, 0.1954, 0.2564, 0.1954, 0.03883, 0.1954, 0.06386, 0.1954, 0.06386, 0.1954, 0.03883, 0.1954, 0.3653, 0.1954, 0.3905, 0.1954, 0.3905, 0.1954, 0.3653, 0.1954, 0.6248, 0.1954, 0.654, 0.1954, 0.654, 0.1954, 0.6248, 0.1954, 0.3905, 0.1954, 0.4156, 0.1954, 0.4156, 0.1954, 0.3905, 0.1954, 0.4907, 0.1954, 0.5159, 0.1954, 0.5159, 0.1954, 0.4907, 0.1954, 0.3129, 0.1954, 0.3396, 0.1954, 0.3396, 0.1954, 0.3129, 0.1954, 0.4406, 0.1954, 0.4656, 0.1954, 0.4656, 0.1954, 0.4406, 0.1954, 0.7257, 0.1954, 0.748, 0.1954, 0.4516, 0.1954, 0.748, 0.1954, 0.769, 0.1954, 0.4516, 0.1954, 0.769, 0.1954, 0.7909, 0.1954, 0.4516, 0.1954, 0.7909, 0.1954, 0.8121, 0.1954, 0.4516, 0.1954, 0.8121, 0.1954, 0.09354, 0.1954, 0.4516, 0.1954, 0.09354, 0.1954, 0.1146, 0.1954, 0.4516, 0.1954, 0.1146, 0.1954, 0.1362, 0.1954, 0.4516, 0.1954, 0.1362, 0.1954, 0.1602, 0.1954, 0.4516, 0.1954, 0.1602, 0.1954, 0.1827, 0.1954, 0.4516, 0.1954, 0.1827, 0.1954, 0.2086, 0.1954, 0.4516, 0.1954, 0.2086, 0.1954, 0.2353, 0.1954, 0.4516, 0.1954, 0.2353, 0.1954, 0.2622, 0.1954, 0.4516, 0.1954, 0.2622, 0.1954, 0.2882, 0.1954, 0.4516, 0.1954, 0.2882, 0.1954, 0.3138, 0.1954, 0.4516, 0.1954, 0.3138, 0.1954, 0.3365, 0.1954, 0.4516, 0.1954, 0.3365, 0.1954, 0.3583, 0.1954, 0.4516, 0.1954, 0.3583, 0.1954, 0.3795, 0.1954, 0.4516, 0.1954, 0.3795, 0.1954, 0.3999, 0.1954, 0.4516, 0.1954, 0.3999, 0.1954, 0.4209, 0.1954, 0.4516, 0.1954, 0.4209, 0.1954, 0.4421, 0.1954, 0.4516, 0.1954, 0.4421, 0.1954, 0.4632, 0.1954, 0.4516, 0.1954, 0.4632, 0.1954, 0.4843, 0.1954, 0.4516, 0.1954, 0.4843, 0.1954, 0.5051, 0.1954, 0.4516, 0.1954, 0.5051, 0.1954, 0.5254, 0.1954, 0.4516, 0.1954, 0.5254, 0.1954, 0.5479, 0.1954, 0.4516, 0.1954, 0.5479, 0.1954, 0.5714, 0.1954, 0.4516, 0.1954, 0.5714, 0.1954, 0.596, 0.1954, 0.4516, 0.1954, 0.596, 0.1954, 0.6224, 0.1954, 0.4516, 0.1954, 0.6224, 0.1954, 0.6493, 0.1954, 0.4516, 0.1954, 0.6493, 0.1954, 0.675, 0.1954, 0.4516, 0.1954, 0.675, 0.1954, 0.7002, 0.1954, 0.4516, 0.1954, 0.7002, 0.1954, 0.7257, 0.1954, 0.4516, 0.1954, 0.7257, 0.1954, 0.7002, 0.1954, 0.7398, 0.1954, 0.7664, 0.1954, 0.3365, 0.1954, 0.3138, 0.1954, 0.2851, 0.1954, 0.3129, 0.1954, 0.5254, 0.1954, 0.5051, 0.1954, 0.5159, 0.1954, 0.5416, 0.1954, 0.2882, 0.1954, 0.2622, 0.1954, 0.2272, 0.1954, 0.2564, 0.1954, 0.2622, 0.1954, 0.2353, 0.1954, 0.198, 0.1954, 0.2272, 0.1954, 0.2353, 0.1954, 0.2086, 0.1954, 0.1693, 0.1954, 0.198, 0.1954, 0.4421, 0.1954, 0.4209, 0.1954, 0.4156, 0.1954, 0.4406, 0.1954, 0.3138, 0.1954, 0.2882, 0.1954, 0.2564, 0.1954, 0.2851, 0.1954, 0.3999, 0.1954, 0.3795, 0.1954, 0.3653, 0.1954, 0.3905, 0.1954, 0.4209, 0.1954, 0.3999, 0.1954, 0.3905, 0.1954, 0.4156, 0.1954, 0.3583, 0.1954, 0.3365, 0.1954, 0.3129, 0.1954, 0.3396, 0.1954, 0.596, 0.1954, 0.5714, 0.1954, 0.5961, 0.1954, 0.6248, 0.1954, 0.7909, 0.1954, 0.769, 0.1954, 0.8174, 0.1954, 0.8424, 0.1954, 0.3795, 0.1954, 0.3583, 0.1954, 0.3396, 0.1954, 0.3653, 0.1954, 0.1602, 0.1954, 0.1362, 0.1954, 0.08909, 0.1954, 0.1148, 0.1954, 0.2086, 0.1954, 0.1827, 0.1954, 0.1415, 0.1954, 0.1693, 0.1954, 0.1827, 0.1954, 0.1602, 0.1954, 0.1148, 0.1954, 0.1415, 0.1954, 0.1362, 0.1954, 0.1146, 0.1954, 0.06386, 0.1954, 0.08909, 0.1954, 0.09354, 0.1954, 0.8121, 0.1954, 0.8674, 0.1954, 0.03883, 0.1954, 0.7002, 0.1954, 0.675, 0.1954, 0.7119, 0.1954, 0.7398, 0.1954, 0.5714, 0.1954, 0.5479, 0.1954, 0.5683, 0.1954, 0.5961, 0.1954, 0.1146, 0.1954, 0.09354, 0.1954, 0.03883, 0.1954, 0.06386, 0.1954, 0.6224, 0.1954, 0.596, 0.1954, 0.6248, 0.1954, 0.654, 0.1954, 0.5051, 0.1954, 0.4843, 0.1954, 0.4907, 0.1954, 0.5159, 0.1954, 0.4632, 0.1954, 0.4421, 0.1954, 0.4406, 0.1954, 0.4656, 0.1954, 0.4843, 0.1954, 0.4632, 0.1954, 0.4656, 0.1954, 0.4907, 0.1954, 0.6493, 0.1954, 0.6224, 0.1954, 0.654, 0.1954, 0.6832, 0.1954, 0.748, 0.1954, 0.7257, 0.1954, 0.7664, 0.1954, 0.7921, 0.1954, 0.675, 0.1954, 0.6493, 0.1954, 0.6832, 0.1954, 0.7119, 0.1954, 0.769, 0.1954, 0.748, 0.1954, 0.7921, 0.1954, 0.8174, 0.1954, 0.8121, 0.1954, 0.7909, 0.1954, 0.8424, 0.1954, 0.8674, 0.1954, 0.5479, 0.1954, 0.5254, 0.1954, 0.5416, 0.1954, 0.5683])
me_tophatsmall_highpoly.materials.append(None)
me_tophatsmall_highpoly.update()

# ---- objects
ob_tophatsmall_highpoly = bpy.data.objects.new('TopHatSmall_HIGHPOLY', me_tophatsmall_highpoly)

# ---- transforms, parenting, visibility, modifiers, constraints
ob_tophatsmall_highpoly.location = (0.0, 0.0, 0.0)
_m = ob_tophatsmall_highpoly.modifiers.new('Bevel', 'BEVEL')
_m.width = 0.001
_m.width_pct = 0.001
_m.limit_method = 'WEIGHT'
_m.offset_type = 'WIDTH'
_m = ob_tophatsmall_highpoly.modifiers.new('Subdivision', 'SUBSURF')
_m.levels = 3
_m.render_levels = 3

# ---- collection membership
scene.collection.objects.link(ob_tophatsmall_highpoly)

# ---- scene / render settings (as saved in the file)
scene.frame_start = 1; scene.frame_end = 250; scene.frame_set(1)
scene.render.engine = 'BLENDER_EEVEE_NEXT'
scene.eevee.ray_tracing_options.trace_max_roughness = 0.0
bpy.context.view_layer.update()

# ---- added for rendering (the .blend has no active camera and no usable light): camera, sun
cam_auto = bpy.data.cameras.new('AutoCamera')
cam_auto.lens = 50.0
cam_auto.sensor_width = 36.0
cam_auto.clip_end = 1000.0
ob_auto_camera = bpy.data.objects.new('AutoCamera', cam_auto)
scene.collection.objects.link(ob_auto_camera)
ob_auto_camera.location = (0.363693, -0.436431, 0.359399)
ob_auto_camera.rotation_euler = (1.09748, -7.21219e-08, 0.694738)
scene.camera = ob_auto_camera
light_auto_sun = bpy.data.lights.new('AutoSun', 'SUN')
light_auto_sun.energy = 3.0
light_auto_sun.angle = 0.0523599
ob_auto_sun = bpy.data.objects.new('AutoSun', light_auto_sun)
scene.collection.objects.link(ob_auto_sun)
ob_auto_sun.rotation_euler = (0.872665, 0.174533, 0.523599)
bpy.context.view_layer.update()
